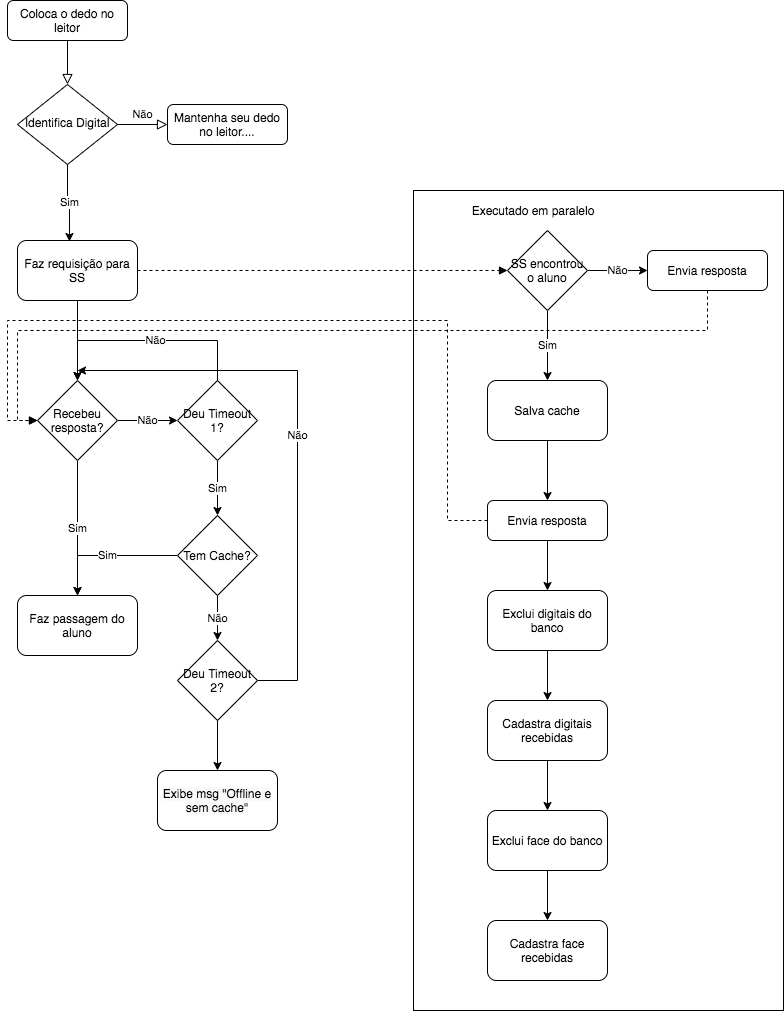

The diagram above was exported from draw.io. Its source (the exported page's mxGraphModel, read from the mxfile embedded in the PNG):
<mxGraphModel dx="706" dy="667" grid="1" gridSize="10" guides="1" tooltips="1" connect="1" arrows="1" fold="1" page="1" pageScale="1" pageWidth="827" pageHeight="1169" math="0" shadow="0">
  <root>
    <mxCell id="WIyWlLk6GJQsqaUBKTNV-0" />
    <mxCell id="WIyWlLk6GJQsqaUBKTNV-1" parent="WIyWlLk6GJQsqaUBKTNV-0" />
    <mxCell id="xG_EQT9DdL9Kc2gnikzT-1" value="" style="rounded=0;whiteSpace=wrap;html=1;" parent="WIyWlLk6GJQsqaUBKTNV-1" vertex="1">
      <mxGeometry x="440" y="270" width="370" height="820" as="geometry" />
    </mxCell>
    <mxCell id="JPKVLk7W_y0AUrVCkmGt-0" value="" style="rounded=0;html=1;jettySize=auto;orthogonalLoop=1;fontSize=11;endArrow=block;endFill=0;endSize=8;strokeWidth=1;shadow=0;labelBackgroundColor=none;edgeStyle=orthogonalEdgeStyle;" parent="WIyWlLk6GJQsqaUBKTNV-1" source="JPKVLk7W_y0AUrVCkmGt-1" target="JPKVLk7W_y0AUrVCkmGt-4" edge="1">
      <mxGeometry relative="1" as="geometry" />
    </mxCell>
    <mxCell id="JPKVLk7W_y0AUrVCkmGt-1" value="Coloca o dedo no leitor" style="rounded=1;whiteSpace=wrap;html=1;fontSize=12;glass=0;strokeWidth=1;shadow=0;" parent="WIyWlLk6GJQsqaUBKTNV-1" vertex="1">
      <mxGeometry x="34" y="80" width="120" height="40" as="geometry" />
    </mxCell>
    <mxCell id="JPKVLk7W_y0AUrVCkmGt-2" value="Não" style="edgeStyle=orthogonalEdgeStyle;rounded=0;html=1;jettySize=auto;orthogonalLoop=1;fontSize=11;endArrow=block;endFill=0;endSize=8;strokeWidth=1;shadow=0;labelBackgroundColor=none;" parent="WIyWlLk6GJQsqaUBKTNV-1" source="JPKVLk7W_y0AUrVCkmGt-4" target="JPKVLk7W_y0AUrVCkmGt-5" edge="1">
      <mxGeometry y="10" relative="1" as="geometry">
        <mxPoint as="offset" />
      </mxGeometry>
    </mxCell>
    <mxCell id="JPKVLk7W_y0AUrVCkmGt-3" value="Sim" style="edgeStyle=orthogonalEdgeStyle;rounded=0;orthogonalLoop=1;jettySize=auto;html=1;entryX=0.433;entryY=0.017;entryDx=0;entryDy=0;entryPerimeter=0;" parent="WIyWlLk6GJQsqaUBKTNV-1" source="JPKVLk7W_y0AUrVCkmGt-4" target="JPKVLk7W_y0AUrVCkmGt-29" edge="1">
      <mxGeometry relative="1" as="geometry" />
    </mxCell>
    <mxCell id="JPKVLk7W_y0AUrVCkmGt-4" value="Identifica Digital" style="rhombus;whiteSpace=wrap;html=1;shadow=0;fontFamily=Helvetica;fontSize=12;align=center;strokeWidth=1;spacing=6;spacingTop=-4;" parent="WIyWlLk6GJQsqaUBKTNV-1" vertex="1">
      <mxGeometry x="44" y="164" width="100" height="80" as="geometry" />
    </mxCell>
    <mxCell id="JPKVLk7W_y0AUrVCkmGt-5" value="Mantenha seu dedo no leitor...." style="rounded=1;whiteSpace=wrap;html=1;fontSize=12;glass=0;strokeWidth=1;shadow=0;" parent="WIyWlLk6GJQsqaUBKTNV-1" vertex="1">
      <mxGeometry x="194" y="184" width="120" height="40" as="geometry" />
    </mxCell>
    <mxCell id="JPKVLk7W_y0AUrVCkmGt-6" style="edgeStyle=orthogonalEdgeStyle;rounded=0;orthogonalLoop=1;jettySize=auto;html=1;" parent="WIyWlLk6GJQsqaUBKTNV-1" source="JPKVLk7W_y0AUrVCkmGt-7" target="JPKVLk7W_y0AUrVCkmGt-26" edge="1">
      <mxGeometry relative="1" as="geometry">
        <mxPoint x="574" y="564" as="targetPoint" />
      </mxGeometry>
    </mxCell>
    <mxCell id="JPKVLk7W_y0AUrVCkmGt-7" value="Salva cache" style="rounded=1;whiteSpace=wrap;html=1;" parent="WIyWlLk6GJQsqaUBKTNV-1" vertex="1">
      <mxGeometry x="514" y="460" width="120" height="60" as="geometry" />
    </mxCell>
    <mxCell id="JPKVLk7W_y0AUrVCkmGt-8" style="edgeStyle=orthogonalEdgeStyle;rounded=0;orthogonalLoop=1;jettySize=auto;html=1;" parent="WIyWlLk6GJQsqaUBKTNV-1" source="JPKVLk7W_y0AUrVCkmGt-9" target="JPKVLk7W_y0AUrVCkmGt-11" edge="1">
      <mxGeometry relative="1" as="geometry" />
    </mxCell>
    <mxCell id="JPKVLk7W_y0AUrVCkmGt-9" value="Exclui digitais do banco" style="rounded=1;whiteSpace=wrap;html=1;" parent="WIyWlLk6GJQsqaUBKTNV-1" vertex="1">
      <mxGeometry x="514" y="670" width="120" height="60" as="geometry" />
    </mxCell>
    <mxCell id="JPKVLk7W_y0AUrVCkmGt-10" style="edgeStyle=orthogonalEdgeStyle;rounded=0;orthogonalLoop=1;jettySize=auto;html=1;" parent="WIyWlLk6GJQsqaUBKTNV-1" source="JPKVLk7W_y0AUrVCkmGt-11" target="JPKVLk7W_y0AUrVCkmGt-13" edge="1">
      <mxGeometry relative="1" as="geometry" />
    </mxCell>
    <mxCell id="JPKVLk7W_y0AUrVCkmGt-11" value="Cadastra digitais recebidas" style="rounded=1;whiteSpace=wrap;html=1;" parent="WIyWlLk6GJQsqaUBKTNV-1" vertex="1">
      <mxGeometry x="514" y="780" width="120" height="60" as="geometry" />
    </mxCell>
    <mxCell id="JPKVLk7W_y0AUrVCkmGt-12" style="edgeStyle=orthogonalEdgeStyle;rounded=0;orthogonalLoop=1;jettySize=auto;html=1;" parent="WIyWlLk6GJQsqaUBKTNV-1" source="JPKVLk7W_y0AUrVCkmGt-13" target="JPKVLk7W_y0AUrVCkmGt-15" edge="1">
      <mxGeometry relative="1" as="geometry" />
    </mxCell>
    <mxCell id="JPKVLk7W_y0AUrVCkmGt-13" value="Exclui face do banco" style="rounded=1;whiteSpace=wrap;html=1;" parent="WIyWlLk6GJQsqaUBKTNV-1" vertex="1">
      <mxGeometry x="514" y="890" width="120" height="60" as="geometry" />
    </mxCell>
    <mxCell id="JPKVLk7W_y0AUrVCkmGt-15" value="Cadastra face recebidas" style="rounded=1;whiteSpace=wrap;html=1;" parent="WIyWlLk6GJQsqaUBKTNV-1" vertex="1">
      <mxGeometry x="514" y="1000" width="120" height="60" as="geometry" />
    </mxCell>
    <mxCell id="JPKVLk7W_y0AUrVCkmGt-28" value="Sim" style="edgeStyle=orthogonalEdgeStyle;rounded=0;orthogonalLoop=1;jettySize=auto;html=1;" parent="WIyWlLk6GJQsqaUBKTNV-1" source="JPKVLk7W_y0AUrVCkmGt-25" target="JPKVLk7W_y0AUrVCkmGt-7" edge="1">
      <mxGeometry relative="1" as="geometry" />
    </mxCell>
    <mxCell id="JPKVLk7W_y0AUrVCkmGt-52" value="Não" style="edgeStyle=orthogonalEdgeStyle;rounded=0;orthogonalLoop=1;jettySize=auto;html=1;" parent="WIyWlLk6GJQsqaUBKTNV-1" source="JPKVLk7W_y0AUrVCkmGt-25" target="JPKVLk7W_y0AUrVCkmGt-51" edge="1">
      <mxGeometry relative="1" as="geometry" />
    </mxCell>
    <mxCell id="JPKVLk7W_y0AUrVCkmGt-25" value="&lt;span&gt;SS encontrou o aluno&lt;/span&gt;" style="rhombus;whiteSpace=wrap;html=1;" parent="WIyWlLk6GJQsqaUBKTNV-1" vertex="1">
      <mxGeometry x="534" y="310" width="80" height="80" as="geometry" />
    </mxCell>
    <mxCell id="JPKVLk7W_y0AUrVCkmGt-50" style="edgeStyle=orthogonalEdgeStyle;rounded=0;orthogonalLoop=1;jettySize=auto;html=1;entryX=0.5;entryY=0;entryDx=0;entryDy=0;" parent="WIyWlLk6GJQsqaUBKTNV-1" source="JPKVLk7W_y0AUrVCkmGt-26" target="JPKVLk7W_y0AUrVCkmGt-9" edge="1">
      <mxGeometry relative="1" as="geometry" />
    </mxCell>
    <mxCell id="JPKVLk7W_y0AUrVCkmGt-54" style="edgeStyle=orthogonalEdgeStyle;rounded=0;orthogonalLoop=1;jettySize=auto;html=1;entryX=0;entryY=0.5;entryDx=0;entryDy=0;dashed=1;endArrow=block;endFill=1;" parent="WIyWlLk6GJQsqaUBKTNV-1" source="JPKVLk7W_y0AUrVCkmGt-26" target="JPKVLk7W_y0AUrVCkmGt-31" edge="1">
      <mxGeometry relative="1" as="geometry">
        <Array as="points">
          <mxPoint x="474" y="600" />
          <mxPoint x="474" y="400" />
          <mxPoint x="34" y="400" />
          <mxPoint x="34" y="500" />
        </Array>
      </mxGeometry>
    </mxCell>
    <mxCell id="JPKVLk7W_y0AUrVCkmGt-26" value="Envia resposta" style="rounded=1;whiteSpace=wrap;html=1;fontSize=12;glass=0;strokeWidth=1;shadow=0;" parent="WIyWlLk6GJQsqaUBKTNV-1" vertex="1">
      <mxGeometry x="514" y="580" width="120" height="40" as="geometry" />
    </mxCell>
    <mxCell id="JPKVLk7W_y0AUrVCkmGt-30" style="edgeStyle=orthogonalEdgeStyle;rounded=0;orthogonalLoop=1;jettySize=auto;html=1;" parent="WIyWlLk6GJQsqaUBKTNV-1" source="JPKVLk7W_y0AUrVCkmGt-29" target="JPKVLk7W_y0AUrVCkmGt-31" edge="1">
      <mxGeometry relative="1" as="geometry">
        <mxPoint x="104" y="450" as="targetPoint" />
      </mxGeometry>
    </mxCell>
    <mxCell id="xG_EQT9DdL9Kc2gnikzT-3" style="edgeStyle=orthogonalEdgeStyle;rounded=0;orthogonalLoop=1;jettySize=auto;html=1;endArrow=block;endFill=1;dashed=1;" parent="WIyWlLk6GJQsqaUBKTNV-1" source="JPKVLk7W_y0AUrVCkmGt-29" target="JPKVLk7W_y0AUrVCkmGt-25" edge="1">
      <mxGeometry relative="1" as="geometry" />
    </mxCell>
    <mxCell id="JPKVLk7W_y0AUrVCkmGt-29" value="Faz requisição para SS" style="rounded=1;whiteSpace=wrap;html=1;" parent="WIyWlLk6GJQsqaUBKTNV-1" vertex="1">
      <mxGeometry x="44" y="320" width="120" height="60" as="geometry" />
    </mxCell>
    <mxCell id="JPKVLk7W_y0AUrVCkmGt-34" value="Não" style="edgeStyle=orthogonalEdgeStyle;rounded=0;orthogonalLoop=1;jettySize=auto;html=1;" parent="WIyWlLk6GJQsqaUBKTNV-1" source="JPKVLk7W_y0AUrVCkmGt-31" target="JPKVLk7W_y0AUrVCkmGt-33" edge="1">
      <mxGeometry relative="1" as="geometry" />
    </mxCell>
    <mxCell id="JPKVLk7W_y0AUrVCkmGt-44" value="Sim" style="edgeStyle=orthogonalEdgeStyle;rounded=0;orthogonalLoop=1;jettySize=auto;html=1;" parent="WIyWlLk6GJQsqaUBKTNV-1" source="JPKVLk7W_y0AUrVCkmGt-31" target="JPKVLk7W_y0AUrVCkmGt-45" edge="1">
      <mxGeometry relative="1" as="geometry">
        <mxPoint x="104" y="580" as="targetPoint" />
      </mxGeometry>
    </mxCell>
    <mxCell id="JPKVLk7W_y0AUrVCkmGt-31" value="Recebeu resposta?" style="rhombus;whiteSpace=wrap;html=1;" parent="WIyWlLk6GJQsqaUBKTNV-1" vertex="1">
      <mxGeometry x="64" y="460" width="80" height="80" as="geometry" />
    </mxCell>
    <mxCell id="JPKVLk7W_y0AUrVCkmGt-35" value="Não" style="edgeStyle=orthogonalEdgeStyle;rounded=0;orthogonalLoop=1;jettySize=auto;html=1;entryX=0.5;entryY=0;entryDx=0;entryDy=0;" parent="WIyWlLk6GJQsqaUBKTNV-1" source="JPKVLk7W_y0AUrVCkmGt-33" target="JPKVLk7W_y0AUrVCkmGt-31" edge="1">
      <mxGeometry x="-0.0714" relative="1" as="geometry">
        <mxPoint x="104" y="460" as="targetPoint" />
        <Array as="points">
          <mxPoint x="244" y="420" />
          <mxPoint x="104" y="420" />
        </Array>
        <mxPoint as="offset" />
      </mxGeometry>
    </mxCell>
    <mxCell id="JPKVLk7W_y0AUrVCkmGt-37" value="Sim" style="edgeStyle=orthogonalEdgeStyle;rounded=0;orthogonalLoop=1;jettySize=auto;html=1;" parent="WIyWlLk6GJQsqaUBKTNV-1" source="JPKVLk7W_y0AUrVCkmGt-33" target="JPKVLk7W_y0AUrVCkmGt-36" edge="1">
      <mxGeometry relative="1" as="geometry" />
    </mxCell>
    <mxCell id="JPKVLk7W_y0AUrVCkmGt-33" value="Deu Timeout 1?" style="rhombus;whiteSpace=wrap;html=1;" parent="WIyWlLk6GJQsqaUBKTNV-1" vertex="1">
      <mxGeometry x="204" y="460" width="80" height="80" as="geometry" />
    </mxCell>
    <mxCell id="JPKVLk7W_y0AUrVCkmGt-40" value="Não" style="edgeStyle=orthogonalEdgeStyle;rounded=0;orthogonalLoop=1;jettySize=auto;html=1;" parent="WIyWlLk6GJQsqaUBKTNV-1" source="JPKVLk7W_y0AUrVCkmGt-36" target="JPKVLk7W_y0AUrVCkmGt-39" edge="1">
      <mxGeometry relative="1" as="geometry" />
    </mxCell>
    <mxCell id="JPKVLk7W_y0AUrVCkmGt-47" value="Sim" style="edgeStyle=orthogonalEdgeStyle;rounded=0;orthogonalLoop=1;jettySize=auto;html=1;entryX=0.5;entryY=0;entryDx=0;entryDy=0;" parent="WIyWlLk6GJQsqaUBKTNV-1" source="JPKVLk7W_y0AUrVCkmGt-36" target="JPKVLk7W_y0AUrVCkmGt-45" edge="1">
      <mxGeometry relative="1" as="geometry" />
    </mxCell>
    <mxCell id="JPKVLk7W_y0AUrVCkmGt-36" value="Tem Cache?" style="rhombus;whiteSpace=wrap;html=1;" parent="WIyWlLk6GJQsqaUBKTNV-1" vertex="1">
      <mxGeometry x="204" y="595" width="80" height="80" as="geometry" />
    </mxCell>
    <mxCell id="JPKVLk7W_y0AUrVCkmGt-41" value="Não" style="edgeStyle=orthogonalEdgeStyle;rounded=0;orthogonalLoop=1;jettySize=auto;html=1;" parent="WIyWlLk6GJQsqaUBKTNV-1" source="JPKVLk7W_y0AUrVCkmGt-39" edge="1">
      <mxGeometry relative="1" as="geometry">
        <mxPoint x="104" y="450" as="targetPoint" />
        <Array as="points">
          <mxPoint x="324" y="760" />
          <mxPoint x="324" y="450" />
        </Array>
      </mxGeometry>
    </mxCell>
    <mxCell id="JPKVLk7W_y0AUrVCkmGt-43" style="edgeStyle=orthogonalEdgeStyle;rounded=0;orthogonalLoop=1;jettySize=auto;html=1;" parent="WIyWlLk6GJQsqaUBKTNV-1" source="JPKVLk7W_y0AUrVCkmGt-39" target="JPKVLk7W_y0AUrVCkmGt-42" edge="1">
      <mxGeometry relative="1" as="geometry" />
    </mxCell>
    <mxCell id="JPKVLk7W_y0AUrVCkmGt-39" value="Deu Timeout 2?" style="rhombus;whiteSpace=wrap;html=1;" parent="WIyWlLk6GJQsqaUBKTNV-1" vertex="1">
      <mxGeometry x="204" y="720" width="80" height="80" as="geometry" />
    </mxCell>
    <mxCell id="JPKVLk7W_y0AUrVCkmGt-42" value="&#10;&#10;&lt;span style=&quot;color: rgb(0, 0, 0); font-family: helvetica; font-size: 12px; font-style: normal; font-weight: 400; letter-spacing: normal; text-align: center; text-indent: 0px; text-transform: none; word-spacing: 0px; background-color: rgb(248, 249, 250); display: inline; float: none;&quot;&gt;Exibe msg &quot;Offline e sem cache&quot;&lt;/span&gt;&#10;&#10;" style="rounded=1;whiteSpace=wrap;html=1;" parent="WIyWlLk6GJQsqaUBKTNV-1" vertex="1">
      <mxGeometry x="184" y="850" width="120" height="60" as="geometry" />
    </mxCell>
    <mxCell id="JPKVLk7W_y0AUrVCkmGt-45" value="Faz passagem do aluno" style="rounded=1;whiteSpace=wrap;html=1;" parent="WIyWlLk6GJQsqaUBKTNV-1" vertex="1">
      <mxGeometry x="44" y="675" width="120" height="60" as="geometry" />
    </mxCell>
    <mxCell id="JPKVLk7W_y0AUrVCkmGt-53" style="edgeStyle=orthogonalEdgeStyle;rounded=0;orthogonalLoop=1;jettySize=auto;html=1;endArrow=block;endFill=1;dashed=1;" parent="WIyWlLk6GJQsqaUBKTNV-1" source="JPKVLk7W_y0AUrVCkmGt-51" target="JPKVLk7W_y0AUrVCkmGt-31" edge="1">
      <mxGeometry relative="1" as="geometry">
        <Array as="points">
          <mxPoint x="734" y="410" />
          <mxPoint x="44" y="410" />
          <mxPoint x="44" y="500" />
        </Array>
      </mxGeometry>
    </mxCell>
    <mxCell id="JPKVLk7W_y0AUrVCkmGt-51" value="Envia resposta" style="rounded=1;whiteSpace=wrap;html=1;fontSize=12;glass=0;strokeWidth=1;shadow=0;" parent="WIyWlLk6GJQsqaUBKTNV-1" vertex="1">
      <mxGeometry x="674" y="330" width="120" height="40" as="geometry" />
    </mxCell>
    <mxCell id="xG_EQT9DdL9Kc2gnikzT-2" value="Executado em paralelo" style="text;html=1;strokeColor=none;fillColor=none;align=center;verticalAlign=middle;whiteSpace=wrap;rounded=0;" parent="WIyWlLk6GJQsqaUBKTNV-1" vertex="1">
      <mxGeometry x="460" y="280" width="200" height="20" as="geometry" />
    </mxCell>
  </root>
</mxGraphModel>